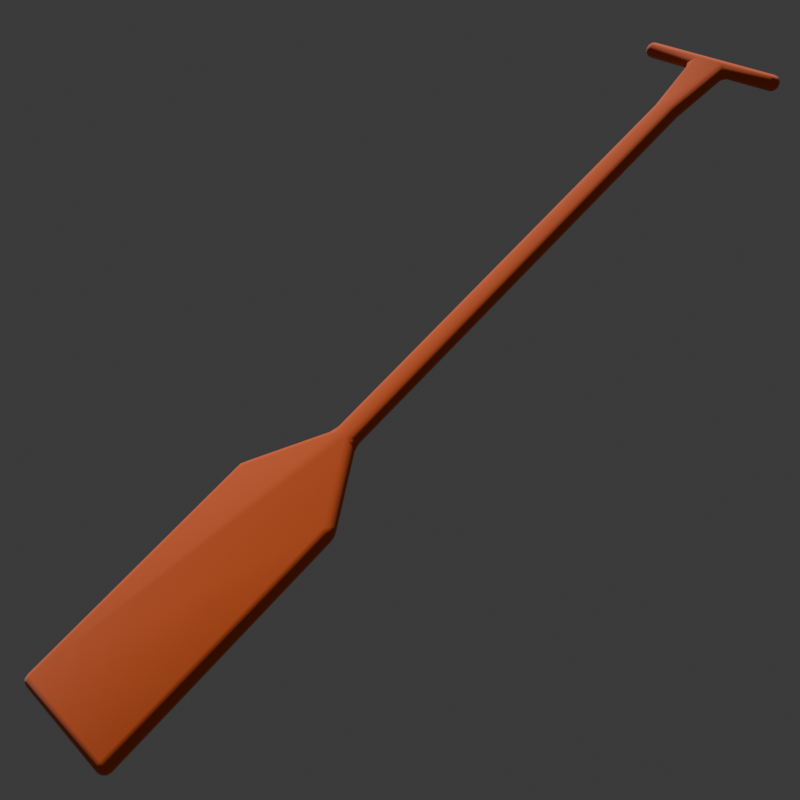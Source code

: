 # Source: oar.blend  (saved by Blender 5.0.119; exported with 4.5.12 LTS)
import bpy
from mathutils import Matrix  # noqa: F401  (used for matrix-valued properties, if any)

bpy.ops.wm.read_factory_settings(use_empty=True)
scene = bpy.context.scene
scene.name = 'Scene'

# ---- collections
col_collection = bpy.data.collections.new('Collection'); scene.collection.children.link(col_collection)

# ---- materials (node trees are filled in below, after node groups)
mat_material = bpy.data.materials.new('Material')
mat_material.alpha_threshold = 0.0
mat_material.use_backface_culling_lightprobe_volume = False
mat_material.roughness = 0.5
mat_material.line_color = (0.0, 0.0, 0.0, 1.0)

# ---- material node trees
mat_material.use_nodes = True; mat_material.node_tree.nodes.clear()
_N = mat_material.node_tree.nodes; _L = mat_material.node_tree.links
n0 = _N.new('ShaderNodeOutputMaterial'); n0.name = 'Material Output'; n0.location = (214, 94)
n1 = _N.new('ShaderNodeBsdfPrincipled'); n1.name = 'Principled BSDF'; n1.location = (-186, 94)
n1.inputs[0].default_value = (0.8, 0.1029, 0.0, 1.0)
n1.inputs[2].default_value = 0.9411
n1.inputs[20].default_value = 1.0
n1.inputs[24].default_value = 0.3112
_L.new(n1.outputs[0], n0.inputs[0])
n0.is_active_output = True

# ---- world
world_world = bpy.data.worlds.new('World'); scene.world = world_world
world_world.use_nodes = True; world_world.node_tree.nodes.clear()
_N = world_world.node_tree.nodes; _L = world_world.node_tree.links
n0 = _N.new('ShaderNodeOutputWorld'); n0.name = 'World Output'; n0.location = (200, 100)
n1 = _N.new('ShaderNodeBackground'); n1.name = 'Background'; n1.location = (-200, 100)
n1.inputs[0].default_value = (0.05088, 0.05088, 0.05088, 1.0)
_L.new(n1.outputs[0], n0.inputs[0])
n0.is_active_output = True
world_world.color = (0.05088, 0.05088, 0.05088)
world_world.sun_shadow_jitter_overblur = 0.0

# ---- cameras
cam_camera = bpy.data.cameras.new('Camera')

# ---- lights
light_sun = bpy.data.lights.new('Sun', 'SUN')
light_sun.energy = 3.19

# ---- meshes
me_cube = bpy.data.meshes.new('Cube')
me_cube.from_pydata([(0.009605, 0.02465, 0.2635), (-0.009605, 0.02465, 0.2635), (0.009605, 0.01575, 0.1849), (-0.009605, 0.01575, 0.1849), (0.009605, 0.01575, -0.3697), (-0.009605, 0.01575, -0.3697), (0.009605, 0.07715, -0.4584), (-0.009605, 0.07715, -0.4584), (0.009605, 0.07715, -0.7653), (-0.009605, 0.07715, -0.7653), (0.009605, 0.09308, 0.2832), (0.009605, 0.09308, 0.2643), (-0.009605, 0.09308, 0.2832), (-0.009605, 0.09308, 0.2643), (0.009605, -0.02465, 0.2635), (-0.009605, -0.02465, 0.2635), (0.009605, -0.01575, 0.1849), (-0.009605, -0.01575, 0.1849), (0.009605, -0.01575, -0.3697), (-0.009605, -0.01575, -0.3697), (0.009605, -0.07715, -0.4584), (-0.009605, -0.07715, -0.4584), (0.009605, -0.07715, -0.7653), (-0.009605, -0.07715, -0.7653), (0.009605, -0.09308, 0.2832), (0.009605, -0.09308, 0.2643), (-0.009605, -0.09308, 0.2832), (-0.009605, -0.09308, 0.2643)], [], [(3, 2, 4, 5), (1, 0, 2, 3), (5, 4, 6, 7), (14, 16, 18, 20, 22, 8, 6, 4, 2, 0, 11, 10, 24, 25), (13, 12, 10, 11), (0, 1, 13, 11), (17, 15, 27, 26, 12, 13, 1, 3, 5, 7, 9, 23, 21, 19), (12, 26, 24, 10), (6, 8, 9, 7), (17, 19, 18, 16), (15, 17, 16, 14), (19, 21, 20, 18), (27, 25, 24, 26), (14, 25, 27, 15), (20, 21, 23, 22), (23, 9, 8, 22)])
me_cube.polygons.foreach_set('use_smooth', [True] * 16)
_uv = me_cube.uv_layers.new(name='UVMap')
_uv.uv.foreach_set('vector', [0.375, 0.25, 0.375, 0.5, 0.375, 0.5, 0.375, 0.25, 0.375, 0.25, 0.375, 0.5, 0.375, 0.5, 0.375, 0.25, 0.375, 0.25, 0.375, 0.5, 0.375, 0.5, 0.375, 0.25, 0.375, 0.5, 0.375, 0.5, 0.375, 0.5, 0.375, 0.5, 0.375, 0.5, 0.375, 0.5, 0.375, 0.5, 0.375, 0.5, 0.375, 0.5, 0.375, 0.5, 0.375, 0.5, 0.625, 0.5, 0.625, 0.5, 0.375, 0.5, 0.375, 0.25, 0.625, 0.25, 0.625, 0.5, 0.375, 0.5, 0.375, 0.5, 0.375, 0.25, 0.375, 0.25, 0.375, 0.5, 0.375, 0.25, 0.375, 0.25, 0.375, 0.25, 0.625, 0.25, 0.625, 0.25, 0.375, 0.25, 0.375, 0.25, 0.375, 0.25, 0.375, 0.25, 0.375, 0.25, 0.375, 0.25, 0.375, 0.25, 0.375, 0.25, 0.375, 0.25, 0.625, 0.25, 0.625, 0.25, 0.625, 0.5, 0.625, 0.5, 0.375, 0.5, 0.375, 0.5, 0.375, 0.25, 0.375, 0.25, 0.375, 0.25, 0.375, 0.25, 0.375, 0.5, 0.375, 0.5, 0.375, 0.25, 0.375, 0.25, 0.375, 0.5, 0.375, 0.5, 0.375, 0.25, 0.375, 0.25, 0.375, 0.5, 0.375, 0.5, 0.375, 0.25, 0.375, 0.5, 0.625, 0.5, 0.625, 0.25, 0.375, 0.5, 0.375, 0.5, 0.375, 0.25, 0.375, 0.25, 0.375, 0.5, 0.375, 0.25, 0.375, 0.25, 0.375, 0.5, 0.375, 0.25, 0.375, 0.25, 0.375, 0.5, 0.375, 0.5])
me_cube.materials.append(mat_material)
me_cube.use_mirror_z = True
me_cube.use_mirror_vertex_groups = False
me_cube.use_mirror_topology = True
me_cube.update()

# ---- objects
ob_cube = bpy.data.objects.new('Cube', me_cube)
ob_sun = bpy.data.objects.new('Sun', light_sun)
ob_camera_noimp = bpy.data.objects.new('Camera-noimp', cam_camera)

# ---- transforms, parenting, visibility, modifiers, constraints
ob_cube.location = (0.0, 0.0, 0.0)
ob_cube.lock_rotations_4d = False
ob_cube.empty_display_type = 'ARROWS'
ob_cube.lineart.crease_threshold = 0.0
ob_cube.use_mesh_mirror_z = True
_m = ob_cube.modifiers.new('Bevel', 'BEVEL')
_m.width = 0.01
_m.width_pct = 0.01
_m.segments = 3
ob_sun.location = (0.0, -7.0, 0.0)
ob_sun.rotation_euler = (0.4788, 0.7073, -0.2096)
ob_camera_noimp.location = (0.8752, 0.7303, -0.6217)
ob_camera_noimp.rotation_euler = (1.948, -0.7359, 1.995)

# ---- collection membership
col_collection.objects.link(ob_cube)
col_collection.objects.link(ob_sun)
col_collection.objects.link(ob_camera_noimp)

# ---- scene / render settings (as saved in the file)
scene.camera = ob_camera_noimp
scene.frame_start = 1; scene.frame_end = 250; scene.frame_set(1)
scene.render.engine = 'BLENDER_EEVEE_NEXT'
scene.render.resolution_x = 1080
scene.render.film_transparent = True
scene.render.bake_bias = 0.0
scene.render.bake_samples = 0
scene.cycles.sampling_pattern = 'TABULATED_SOBOL'
scene.eevee.use_volume_custom_range = False
scene.eevee.use_raytracing = True
bpy.context.view_layer.update()

